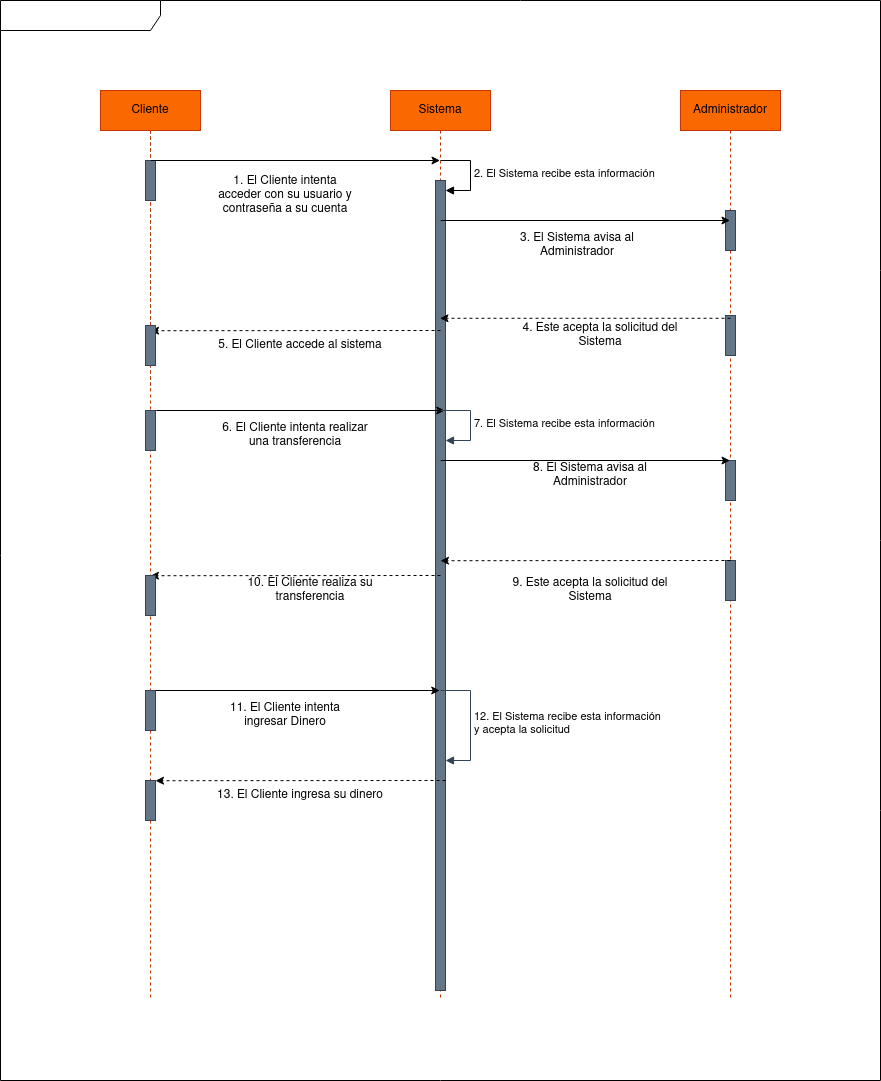

The diagram above was exported from draw.io. Its source (the exported page's mxGraphModel, read from the mxfile embedded in the PNG):
<mxGraphModel dx="1434" dy="623" grid="1" gridSize="10" guides="1" tooltips="1" connect="1" arrows="1" fold="1" page="1" pageScale="1" pageWidth="827" pageHeight="1169" background="#FFFFFF" math="0" shadow="0">
  <root>
    <mxCell id="0" />
    <mxCell id="1" parent="0" />
    <mxCell id="xDf9iiqKujvLdjxfA8UX-7" value="" style="shape=umlFrame;whiteSpace=wrap;html=1;pointerEvents=0;recursiveResize=0;container=1;collapsible=0;width=160;labelBackgroundColor=none;fontColor=none;fillColor=#FFFFFF;noLabel=1;" parent="1" vertex="1">
      <mxGeometry x="160" y="10" width="880" height="1080" as="geometry" />
    </mxCell>
    <mxCell id="xDf9iiqKujvLdjxfA8UX-2" value="Administrador" style="shape=umlLifeline;perimeter=lifelinePerimeter;whiteSpace=wrap;html=1;container=1;dropTarget=0;collapsible=0;recursiveResize=0;outlineConnect=0;portConstraint=eastwest;newEdgeStyle={&quot;edgeStyle&quot;:&quot;elbowEdgeStyle&quot;,&quot;elbow&quot;:&quot;vertical&quot;,&quot;curved&quot;:0,&quot;rounded&quot;:0};fillColor=#fa6800;fontColor=#000000;strokeColor=#C73500;" parent="xDf9iiqKujvLdjxfA8UX-7" vertex="1">
      <mxGeometry x="680" y="90" width="100" height="910" as="geometry" />
    </mxCell>
    <mxCell id="xDf9iiqKujvLdjxfA8UX-17" value="" style="html=1;points=[[0,0,0,0,5],[0,1,0,0,-5],[1,0,0,0,5],[1,1,0,0,-5]];perimeter=orthogonalPerimeter;outlineConnect=0;targetShapes=umlLifeline;portConstraint=eastwest;newEdgeStyle={&quot;curved&quot;:0,&quot;rounded&quot;:0};fillColor=#647687;fontColor=#ffffff;strokeColor=#314354;" parent="xDf9iiqKujvLdjxfA8UX-2" vertex="1">
      <mxGeometry x="45" y="120" width="10" height="40" as="geometry" />
    </mxCell>
    <mxCell id="xDf9iiqKujvLdjxfA8UX-27" value="" style="html=1;points=[[0,0,0,0,5],[0,1,0,0,-5],[1,0,0,0,5],[1,1,0,0,-5]];perimeter=orthogonalPerimeter;outlineConnect=0;targetShapes=umlLifeline;portConstraint=eastwest;newEdgeStyle={&quot;curved&quot;:0,&quot;rounded&quot;:0};fillColor=#647687;fontColor=#ffffff;strokeColor=#314354;" parent="xDf9iiqKujvLdjxfA8UX-2" vertex="1">
      <mxGeometry x="45" y="225" width="10" height="40" as="geometry" />
    </mxCell>
    <mxCell id="xDf9iiqKujvLdjxfA8UX-33" value="" style="html=1;points=[[0,0,0,0,5],[0,1,0,0,-5],[1,0,0,0,5],[1,1,0,0,-5]];perimeter=orthogonalPerimeter;outlineConnect=0;targetShapes=umlLifeline;portConstraint=eastwest;newEdgeStyle={&quot;curved&quot;:0,&quot;rounded&quot;:0};fillColor=#647687;fontColor=#ffffff;strokeColor=#314354;" parent="xDf9iiqKujvLdjxfA8UX-2" vertex="1">
      <mxGeometry x="45" y="370" width="10" height="40" as="geometry" />
    </mxCell>
    <mxCell id="xDf9iiqKujvLdjxfA8UX-35" value="" style="html=1;points=[[0,0,0,0,5],[0,1,0,0,-5],[1,0,0,0,5],[1,1,0,0,-5]];perimeter=orthogonalPerimeter;outlineConnect=0;targetShapes=umlLifeline;portConstraint=eastwest;newEdgeStyle={&quot;curved&quot;:0,&quot;rounded&quot;:0};fillColor=#647687;fontColor=#ffffff;strokeColor=#314354;" parent="xDf9iiqKujvLdjxfA8UX-2" vertex="1">
      <mxGeometry x="45" y="470" width="10" height="40" as="geometry" />
    </mxCell>
    <mxCell id="xDf9iiqKujvLdjxfA8UX-1" value="Lifeline1" style="shape=umlLifeline;perimeter=lifelinePerimeter;whiteSpace=wrap;html=1;container=1;dropTarget=0;collapsible=0;recursiveResize=0;outlineConnect=0;portConstraint=eastwest;newEdgeStyle={&quot;edgeStyle&quot;:&quot;elbowEdgeStyle&quot;,&quot;elbow&quot;:&quot;vertical&quot;,&quot;curved&quot;:0,&quot;rounded&quot;:0};" parent="xDf9iiqKujvLdjxfA8UX-7" vertex="1">
      <mxGeometry x="100" y="90" width="100" height="300" as="geometry" />
    </mxCell>
    <mxCell id="xDf9iiqKujvLdjxfA8UX-8" value="Sistema" style="shape=umlLifeline;perimeter=lifelinePerimeter;whiteSpace=wrap;html=1;container=1;dropTarget=0;collapsible=0;recursiveResize=0;outlineConnect=0;portConstraint=eastwest;newEdgeStyle={&quot;edgeStyle&quot;:&quot;elbowEdgeStyle&quot;,&quot;elbow&quot;:&quot;vertical&quot;,&quot;curved&quot;:0,&quot;rounded&quot;:0};fillColor=#fa6800;fontColor=#000000;strokeColor=#C73500;" parent="xDf9iiqKujvLdjxfA8UX-7" vertex="1">
      <mxGeometry x="390" y="90" width="100" height="910" as="geometry" />
    </mxCell>
    <mxCell id="xDf9iiqKujvLdjxfA8UX-12" value="" style="html=1;points=[[0,0,0,0,5],[0,1,0,0,-5],[1,0,0,0,5],[1,1,0,0,-5]];perimeter=orthogonalPerimeter;outlineConnect=0;targetShapes=umlLifeline;portConstraint=eastwest;newEdgeStyle={&quot;curved&quot;:0,&quot;rounded&quot;:0};fillColor=#647687;fontColor=#ffffff;strokeColor=#314354;" parent="xDf9iiqKujvLdjxfA8UX-8" vertex="1">
      <mxGeometry x="45" y="90" width="10" height="810" as="geometry" />
    </mxCell>
    <mxCell id="xDf9iiqKujvLdjxfA8UX-11" value="1. El Cliente intenta acceder con su usuario y contraseña a su cuenta" style="text;html=1;align=center;verticalAlign=middle;whiteSpace=wrap;rounded=0;" parent="xDf9iiqKujvLdjxfA8UX-7" vertex="1">
      <mxGeometry x="210" y="180" width="150" height="30" as="geometry" />
    </mxCell>
    <mxCell id="xDf9iiqKujvLdjxfA8UX-15" value="" style="endArrow=classic;html=1;rounded=0;" parent="xDf9iiqKujvLdjxfA8UX-7" edge="1">
      <mxGeometry width="50" height="50" relative="1" as="geometry">
        <mxPoint x="440" y="220" as="sourcePoint" />
        <mxPoint x="729.5" y="220" as="targetPoint" />
      </mxGeometry>
    </mxCell>
    <mxCell id="xDf9iiqKujvLdjxfA8UX-19" value="3. El Sistema avisa al Administrador" style="text;html=1;align=center;verticalAlign=middle;whiteSpace=wrap;rounded=0;" parent="xDf9iiqKujvLdjxfA8UX-7" vertex="1">
      <mxGeometry x="487" y="230" width="180" height="30" as="geometry" />
    </mxCell>
    <mxCell id="xDf9iiqKujvLdjxfA8UX-20" value="" style="endArrow=classic;dashed=1;html=1;rounded=0;startArrow=none;startFill=0;endFill=1;" parent="xDf9iiqKujvLdjxfA8UX-7" target="xDf9iiqKujvLdjxfA8UX-8" edge="1">
      <mxGeometry width="50" height="50" relative="1" as="geometry">
        <mxPoint x="730" y="317.78" as="sourcePoint" />
        <mxPoint x="470" y="390.00222222222214" as="targetPoint" />
      </mxGeometry>
    </mxCell>
    <mxCell id="xDf9iiqKujvLdjxfA8UX-23" value="4. Este acepta la solicitud del Sistema" style="text;html=1;align=center;verticalAlign=middle;whiteSpace=wrap;rounded=0;" parent="xDf9iiqKujvLdjxfA8UX-7" vertex="1">
      <mxGeometry x="510" y="320" width="180" height="30" as="geometry" />
    </mxCell>
    <mxCell id="xDf9iiqKujvLdjxfA8UX-24" value="" style="endArrow=classic;dashed=1;html=1;rounded=0;startArrow=none;startFill=0;endFill=1;" parent="xDf9iiqKujvLdjxfA8UX-7" edge="1">
      <mxGeometry width="50" height="50" relative="1" as="geometry">
        <mxPoint x="440" y="330" as="sourcePoint" />
        <mxPoint x="150" y="330.22" as="targetPoint" />
      </mxGeometry>
    </mxCell>
    <mxCell id="xDf9iiqKujvLdjxfA8UX-25" value="5. El Cliente accede al sistema" style="text;html=1;align=center;verticalAlign=middle;whiteSpace=wrap;rounded=0;" parent="xDf9iiqKujvLdjxfA8UX-7" vertex="1">
      <mxGeometry x="210" y="330" width="180" height="30" as="geometry" />
    </mxCell>
    <mxCell id="xDf9iiqKujvLdjxfA8UX-30" value="" style="endArrow=classic;html=1;rounded=0;" parent="xDf9iiqKujvLdjxfA8UX-7" edge="1">
      <mxGeometry width="50" height="50" relative="1" as="geometry">
        <mxPoint x="155.75" y="410" as="sourcePoint" />
        <mxPoint x="444.25" y="410" as="targetPoint" />
      </mxGeometry>
    </mxCell>
    <mxCell id="xDf9iiqKujvLdjxfA8UX-31" value="7. El Sistema recibe esta información" style="html=1;align=left;spacingLeft=2;endArrow=block;rounded=0;edgeStyle=orthogonalEdgeStyle;curved=0;rounded=0;fillColor=#647687;strokeColor=#314354;" parent="xDf9iiqKujvLdjxfA8UX-7" edge="1">
      <mxGeometry relative="1" as="geometry">
        <mxPoint x="440" y="410" as="sourcePoint" />
        <Array as="points">
          <mxPoint x="470" y="440" />
        </Array>
        <mxPoint x="445" y="440" as="targetPoint" />
      </mxGeometry>
    </mxCell>
    <mxCell id="xDf9iiqKujvLdjxfA8UX-32" value="" style="endArrow=classic;html=1;rounded=0;" parent="xDf9iiqKujvLdjxfA8UX-7" edge="1">
      <mxGeometry width="50" height="50" relative="1" as="geometry">
        <mxPoint x="440" y="460" as="sourcePoint" />
        <mxPoint x="729.5" y="460" as="targetPoint" />
      </mxGeometry>
    </mxCell>
    <mxCell id="xDf9iiqKujvLdjxfA8UX-34" value="9. Este acepta la solicitud del Sistema" style="text;html=1;align=center;verticalAlign=middle;whiteSpace=wrap;rounded=0;" parent="xDf9iiqKujvLdjxfA8UX-7" vertex="1">
      <mxGeometry x="500" y="575" width="180" height="30" as="geometry" />
    </mxCell>
    <mxCell id="xDf9iiqKujvLdjxfA8UX-36" value="" style="endArrow=classic;dashed=1;html=1;rounded=0;startArrow=none;startFill=0;endFill=1;" parent="xDf9iiqKujvLdjxfA8UX-7" edge="1">
      <mxGeometry width="50" height="50" relative="1" as="geometry">
        <mxPoint x="730" y="560" as="sourcePoint" />
        <mxPoint x="440" y="560.22" as="targetPoint" />
      </mxGeometry>
    </mxCell>
    <mxCell id="xDf9iiqKujvLdjxfA8UX-37" value="6. El Cliente intenta realizar una transferencia" style="text;html=1;align=center;verticalAlign=middle;whiteSpace=wrap;rounded=0;" parent="xDf9iiqKujvLdjxfA8UX-7" vertex="1">
      <mxGeometry x="220" y="420" width="150" height="30" as="geometry" />
    </mxCell>
    <mxCell id="xDf9iiqKujvLdjxfA8UX-38" value="8. El Sistema avisa al Administrador" style="text;html=1;align=center;verticalAlign=middle;whiteSpace=wrap;rounded=0;" parent="xDf9iiqKujvLdjxfA8UX-7" vertex="1">
      <mxGeometry x="500" y="460" width="180" height="30" as="geometry" />
    </mxCell>
    <mxCell id="xDf9iiqKujvLdjxfA8UX-39" value="" style="endArrow=classic;dashed=1;html=1;rounded=0;startArrow=none;startFill=0;endFill=1;" parent="xDf9iiqKujvLdjxfA8UX-7" edge="1">
      <mxGeometry width="50" height="50" relative="1" as="geometry">
        <mxPoint x="440" y="575" as="sourcePoint" />
        <mxPoint x="150" y="575.22" as="targetPoint" />
      </mxGeometry>
    </mxCell>
    <mxCell id="xDf9iiqKujvLdjxfA8UX-41" value="10. El Cliente realiza su transferencia" style="text;html=1;align=center;verticalAlign=middle;whiteSpace=wrap;rounded=0;" parent="xDf9iiqKujvLdjxfA8UX-7" vertex="1">
      <mxGeometry x="220" y="575" width="180" height="30" as="geometry" />
    </mxCell>
    <mxCell id="xDf9iiqKujvLdjxfA8UX-43" value="" style="endArrow=classic;html=1;rounded=0;" parent="xDf9iiqKujvLdjxfA8UX-7" edge="1">
      <mxGeometry width="50" height="50" relative="1" as="geometry">
        <mxPoint x="150.75" y="690" as="sourcePoint" />
        <mxPoint x="439.25" y="690" as="targetPoint" />
      </mxGeometry>
    </mxCell>
    <mxCell id="xDf9iiqKujvLdjxfA8UX-44" value="11. El Cliente intenta ingresar Dinero" style="text;html=1;align=center;verticalAlign=middle;whiteSpace=wrap;rounded=0;" parent="xDf9iiqKujvLdjxfA8UX-7" vertex="1">
      <mxGeometry x="210" y="700" width="150" height="30" as="geometry" />
    </mxCell>
    <mxCell id="xDf9iiqKujvLdjxfA8UX-45" value="12. El Sistema recibe esta información&amp;nbsp;&lt;br&gt;y acepta la solicitud" style="html=1;align=left;spacingLeft=2;endArrow=block;rounded=0;edgeStyle=orthogonalEdgeStyle;curved=0;rounded=0;fillColor=#647687;strokeColor=#314354;" parent="xDf9iiqKujvLdjxfA8UX-7" target="xDf9iiqKujvLdjxfA8UX-12" edge="1">
      <mxGeometry relative="1" as="geometry">
        <mxPoint x="440" y="690" as="sourcePoint" />
        <Array as="points">
          <mxPoint x="470" y="690" />
          <mxPoint x="470" y="760" />
        </Array>
        <mxPoint x="445" y="720" as="targetPoint" />
      </mxGeometry>
    </mxCell>
    <mxCell id="xDf9iiqKujvLdjxfA8UX-46" value="" style="endArrow=classic;dashed=1;html=1;rounded=0;startArrow=none;startFill=0;endFill=1;" parent="xDf9iiqKujvLdjxfA8UX-7" edge="1">
      <mxGeometry width="50" height="50" relative="1" as="geometry">
        <mxPoint x="445" y="780" as="sourcePoint" />
        <mxPoint x="155" y="780.22" as="targetPoint" />
      </mxGeometry>
    </mxCell>
    <mxCell id="xDf9iiqKujvLdjxfA8UX-48" value="13. El Cliente ingresa su dinero" style="text;html=1;align=center;verticalAlign=middle;whiteSpace=wrap;rounded=0;" parent="xDf9iiqKujvLdjxfA8UX-7" vertex="1">
      <mxGeometry x="210" y="780" width="180" height="30" as="geometry" />
    </mxCell>
    <mxCell id="xDf9iiqKujvLdjxfA8UX-9" value="Cliente" style="shape=umlLifeline;perimeter=lifelinePerimeter;whiteSpace=wrap;html=1;container=1;dropTarget=0;collapsible=0;recursiveResize=0;outlineConnect=0;portConstraint=eastwest;newEdgeStyle={&quot;edgeStyle&quot;:&quot;elbowEdgeStyle&quot;,&quot;elbow&quot;:&quot;vertical&quot;,&quot;curved&quot;:0,&quot;rounded&quot;:0};fillColor=#fa6800;fontColor=#000000;strokeColor=#C73500;" parent="1" vertex="1">
      <mxGeometry x="260" y="100" width="100" height="910" as="geometry" />
    </mxCell>
    <mxCell id="xDf9iiqKujvLdjxfA8UX-14" value="" style="html=1;points=[[0,0,0,0,5],[0,1,0,0,-5],[1,0,0,0,5],[1,1,0,0,-5]];perimeter=orthogonalPerimeter;outlineConnect=0;targetShapes=umlLifeline;portConstraint=eastwest;newEdgeStyle={&quot;curved&quot;:0,&quot;rounded&quot;:0};fillColor=#647687;fontColor=#ffffff;strokeColor=#314354;" parent="xDf9iiqKujvLdjxfA8UX-9" vertex="1">
      <mxGeometry x="45" y="70" width="10" height="40" as="geometry" />
    </mxCell>
    <mxCell id="xDf9iiqKujvLdjxfA8UX-26" value="" style="html=1;points=[[0,0,0,0,5],[0,1,0,0,-5],[1,0,0,0,5],[1,1,0,0,-5]];perimeter=orthogonalPerimeter;outlineConnect=0;targetShapes=umlLifeline;portConstraint=eastwest;newEdgeStyle={&quot;curved&quot;:0,&quot;rounded&quot;:0};fillColor=#647687;fontColor=#ffffff;strokeColor=#314354;" parent="xDf9iiqKujvLdjxfA8UX-9" vertex="1">
      <mxGeometry x="45" y="235" width="10" height="40" as="geometry" />
    </mxCell>
    <mxCell id="xDf9iiqKujvLdjxfA8UX-28" value="" style="html=1;points=[[0,0,0,0,5],[0,1,0,0,-5],[1,0,0,0,5],[1,1,0,0,-5]];perimeter=orthogonalPerimeter;outlineConnect=0;targetShapes=umlLifeline;portConstraint=eastwest;newEdgeStyle={&quot;curved&quot;:0,&quot;rounded&quot;:0};fillColor=#647687;fontColor=#ffffff;strokeColor=#314354;" parent="xDf9iiqKujvLdjxfA8UX-9" vertex="1">
      <mxGeometry x="45" y="320" width="10" height="40" as="geometry" />
    </mxCell>
    <mxCell id="xDf9iiqKujvLdjxfA8UX-40" value="" style="html=1;points=[[0,0,0,0,5],[0,1,0,0,-5],[1,0,0,0,5],[1,1,0,0,-5]];perimeter=orthogonalPerimeter;outlineConnect=0;targetShapes=umlLifeline;portConstraint=eastwest;newEdgeStyle={&quot;curved&quot;:0,&quot;rounded&quot;:0};fillColor=#647687;fontColor=#ffffff;strokeColor=#314354;" parent="xDf9iiqKujvLdjxfA8UX-9" vertex="1">
      <mxGeometry x="45" y="485" width="10" height="40" as="geometry" />
    </mxCell>
    <mxCell id="xDf9iiqKujvLdjxfA8UX-42" value="" style="html=1;points=[[0,0,0,0,5],[0,1,0,0,-5],[1,0,0,0,5],[1,1,0,0,-5]];perimeter=orthogonalPerimeter;outlineConnect=0;targetShapes=umlLifeline;portConstraint=eastwest;newEdgeStyle={&quot;curved&quot;:0,&quot;rounded&quot;:0};fillColor=#647687;fontColor=#ffffff;strokeColor=#314354;" parent="xDf9iiqKujvLdjxfA8UX-9" vertex="1">
      <mxGeometry x="45" y="600" width="10" height="40" as="geometry" />
    </mxCell>
    <mxCell id="xDf9iiqKujvLdjxfA8UX-47" value="" style="html=1;points=[[0,0,0,0,5],[0,1,0,0,-5],[1,0,0,0,5],[1,1,0,0,-5]];perimeter=orthogonalPerimeter;outlineConnect=0;targetShapes=umlLifeline;portConstraint=eastwest;newEdgeStyle={&quot;curved&quot;:0,&quot;rounded&quot;:0};fillColor=#647687;fontColor=#ffffff;strokeColor=#314354;" parent="xDf9iiqKujvLdjxfA8UX-9" vertex="1">
      <mxGeometry x="45" y="690" width="10" height="40" as="geometry" />
    </mxCell>
    <mxCell id="xDf9iiqKujvLdjxfA8UX-10" value="" style="endArrow=classic;html=1;rounded=0;" parent="1" target="xDf9iiqKujvLdjxfA8UX-8" edge="1">
      <mxGeometry width="50" height="50" relative="1" as="geometry">
        <mxPoint x="310.5" y="170" as="sourcePoint" />
        <mxPoint x="360" y="170.0000000000001" as="targetPoint" />
      </mxGeometry>
    </mxCell>
    <mxCell id="xDf9iiqKujvLdjxfA8UX-13" value="2. El Sistema recibe esta información" style="html=1;align=left;spacingLeft=2;endArrow=block;rounded=0;edgeStyle=orthogonalEdgeStyle;curved=0;rounded=0;" parent="1" target="xDf9iiqKujvLdjxfA8UX-12" edge="1">
      <mxGeometry relative="1" as="geometry">
        <mxPoint x="600" y="170" as="sourcePoint" />
        <Array as="points">
          <mxPoint x="630" y="200" />
        </Array>
      </mxGeometry>
    </mxCell>
  </root>
</mxGraphModel>